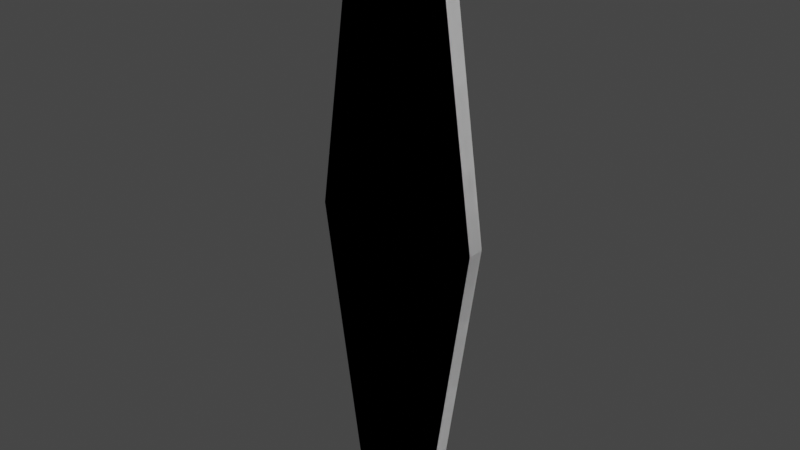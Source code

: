 # Source: Shard.blend  (saved by Blender 2.80.75; exported with 4.5.12 LTS)
import bpy
from mathutils import Matrix  # noqa: F401  (used for matrix-valued properties, if any)

bpy.ops.wm.read_factory_settings(use_empty=True)
scene = bpy.context.scene
scene.name = 'Scene'

# ---- collections
col_collection = bpy.data.collections.new('Collection'); scene.collection.children.link(col_collection)

# ---- world
world_world = bpy.data.worlds.new('World'); scene.world = world_world
world_world.use_nodes = True; world_world.node_tree.nodes.clear()
_N = world_world.node_tree.nodes; _L = world_world.node_tree.links
n0 = _N.new('ShaderNodeOutputWorld'); n0.name = 'World Output'; n0.location = (300, 300)
n1 = _N.new('ShaderNodeBackground'); n1.name = 'Background'; n1.location = (10, 300)
n1.inputs[0].default_value = (0.05088, 0.05088, 0.05088, 1.0)
_L.new(n1.outputs[0], n0.inputs[0])
n0.is_active_output = True
world_world.color = (0.05088, 0.05088, 0.05088)
world_world.use_sun_shadow = False
world_world.sun_shadow_jitter_overblur = 0.0

# ---- meshes
me_cube = bpy.data.meshes.new('Cube')
me_cube.from_pydata([(-1.0, -0.1, 0.0), (-0.5, -0.1, 3.5), (-1.0, 0.1, 0.0), (-0.5, 0.1, 3.5), (1.0, -0.1, 0.0), (0.5, -0.1, 3.5), (1.0, 0.1, 0.0), (0.5, 0.1, 3.5)], [], [(0, 1, 3, 2), (2, 3, 7, 6), (6, 7, 5, 4), (4, 5, 1, 0), (7, 3, 1, 5)])
_uv = me_cube.uv_layers.new(name='UVMap')
_uv.uv.foreach_set('vector', [0.375, 0.0, 0.625, 0.0, 0.625, 0.25, 0.375, 0.25, 0.375, 0.25, 0.625, 0.25, 0.625, 0.5, 0.375, 0.5, 0.375, 0.5, 0.625, 0.5, 0.625, 0.75, 0.375, 0.75, 0.375, 0.75, 0.625, 0.75, 0.625, 1.0, 0.375, 1.0, 0.625, 0.5, 0.875, 0.5, 0.875, 0.75, 0.625, 0.75])
me_cube.use_remesh_preserve_volume = False
me_cube.use_remesh_preserve_attributes = False
me_cube.use_mirror_vertex_groups = False
me_cube.update()

# ---- objects
ob_cube = bpy.data.objects.new('Cube', me_cube)

# ---- transforms, parenting, visibility, modifiers, constraints
ob_cube.location = (0.0, 0.0, 0.0)
ob_cube.lineart.crease_threshold = 0.0
_m = ob_cube.modifiers.new('Mirror', 'MIRROR')
_m.use_axis = (True, False, True)

# ---- collection membership
col_collection.objects.link(ob_cube)

# ---- scene / render settings (as saved in the file)
scene.frame_start = 1; scene.frame_end = 250; scene.frame_set(1)
scene.render.engine = 'BLENDER_EEVEE_NEXT'
scene.cycles.use_denoising = False
scene.cycles.samples = 128
scene.cycles.sampling_pattern = 'TABULATED_SOBOL'
scene.cycles.use_adaptive_sampling = False
scene.cycles.use_light_tree = False
scene.view_settings.view_transform = 'Filmic'
bpy.context.view_layer.update()

# ---- added for rendering (the .blend has no active camera and no usable light): camera, sun
cam_auto = bpy.data.cameras.new('AutoCamera')
cam_auto.lens = 50.0
cam_auto.sensor_width = 36.0
cam_auto.clip_end = 1000.0
ob_auto_camera = bpy.data.objects.new('AutoCamera', cam_auto)
scene.collection.objects.link(ob_auto_camera)
ob_auto_camera.location = (6.73828, -8.08593, 5.39062)
ob_auto_camera.rotation_euler = (1.09748, -7.21219e-08, 0.694738)
scene.camera = ob_auto_camera
light_auto_sun = bpy.data.lights.new('AutoSun', 'SUN')
light_auto_sun.energy = 3.0
light_auto_sun.angle = 0.0523599
ob_auto_sun = bpy.data.objects.new('AutoSun', light_auto_sun)
scene.collection.objects.link(ob_auto_sun)
ob_auto_sun.rotation_euler = (0.872665, 0.174533, 0.523599)
bpy.context.view_layer.update()
